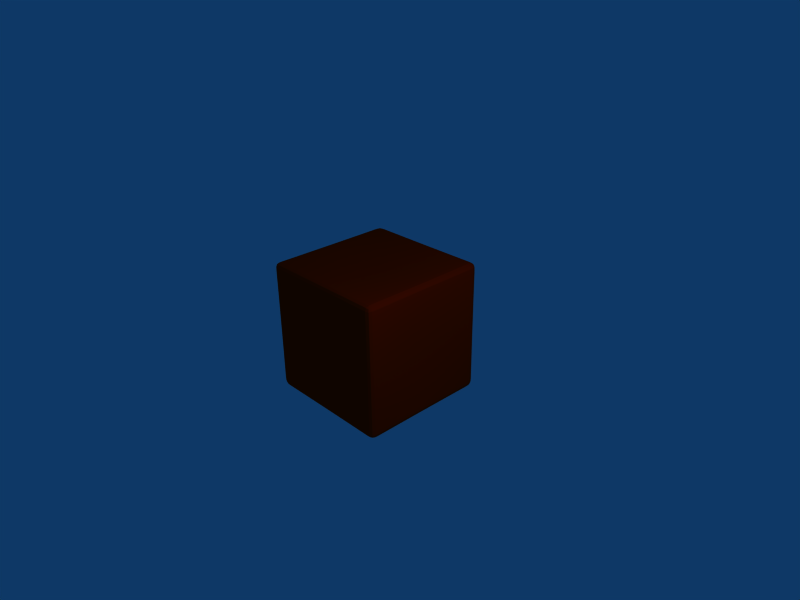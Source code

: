# Source: block.blend  (saved by Blender 2.45.0; exported with 4.5.12 LTS)
import bpy
from mathutils import Matrix  # noqa: F401  (used for matrix-valued properties, if any)

bpy.ops.wm.read_factory_settings(use_empty=True)
scene = bpy.context.scene
scene.name = 'Scene'

# ---- collections
col_collection_1 = bpy.data.collections.new('Collection 1'); scene.collection.children.link(col_collection_1)

# ---- materials (node trees are filled in below, after node groups)
mat_material = bpy.data.materials.new('Material')
mat_material.alpha_threshold = 0.0
mat_material.diffuse_color = (1.0, 0.09059, 0.0, 1.0)
mat_material.roughness = 0.5
mat_material.line_color = (0.0, 0.0, 0.0, 1.0)

# ---- material node trees

# ---- world
world_world = bpy.data.worlds.new('World'); scene.world = world_world
world_world.color = (0.05656, 0.2208, 0.4)
world_world.use_sun_shadow = False
world_world.sun_shadow_jitter_overblur = 0.0
world_world.cycles.sampling_method = 'MANUAL'
world_world.cycles.sample_map_resolution = 256

# ---- cameras
cam_camera = bpy.data.cameras.new('Camera')
cam_camera.passepartout_alpha = 0.2
cam_camera.clip_end = 100.0
cam_camera.lens = 35.0
cam_camera.ortho_scale = 7.314
cam_camera.show_passepartout = False
cam_camera.show_safe_areas = True
cam_camera.dof.focus_distance = 0.0
cam_camera.dof.aperture_fstop = 128.0

# ---- lights
light_spot = bpy.data.lights.new('Spot', 'POINT')
light_spot.transmission_factor = 0.0
light_spot.cutoff_distance = 30.0
light_spot.energy = 100.0
light_spot.shadow_buffer_clip_start = 1.001
light_spot.shadow_soft_size = 1.0
light_spot.shadow_maximum_resolution = 0.006
light_spot.use_absolute_resolution = True
light_spot.cycles.use_multiple_importance_sampling = False

# ---- meshes
me_cube = bpy.data.meshes.new('Cube')
me_cube.from_pydata([(1.0, 1.0, -1.0), (1.0, -1.0, -1.0), (-1.0, -1.0, -1.0), (-1.0, 1.0, -1.0), (1.0, 1.0, 1.0), (1.0, -1.0, 1.0), (-1.0, -1.0, 1.0), (-1.0, 1.0, 1.0), (1.0, -2.98e-08, -1.0), (1.788e-07, 1.0, -1.0), (1.0, 1.0, 0.0), (-5.96e-08, -1.0, -1.0), (1.0, -1.0, 0.0), (-1.0, 2.682e-07, -1.0), (-1.0, -1.0, 0.0), (-1.0, 1.0, 0.0), (1.0, -5.662e-07, 1.0), (2.682e-07, 1.0, 1.0), (-5.066e-07, -1.0, 1.0), (-1.0, 1.788e-07, 1.0), (5.042e-08, 1.053e-07, -0.9), (-1.105e-07, -1.763e-07, 0.9), (0.9, -2.702e-07, 0.0), (-2.58e-07, -0.9, 0.0), (-0.9, 1.992e-07, 0.0), (1.979e-07, 0.9, 0.0)], [], [(8, 1, 11, 20), (0, 8, 20, 9), (20, 11, 2, 13), (9, 20, 13, 3), (17, 7, 19, 21), (4, 17, 21, 16), (21, 19, 6, 18), (16, 21, 18, 5), (10, 4, 16, 22), (0, 10, 22, 8), (22, 16, 5, 12), (8, 22, 12, 1), (12, 5, 18, 23), (1, 12, 23, 11), (23, 18, 6, 14), (11, 23, 14, 2), (14, 6, 19, 24), (2, 14, 24, 13), (24, 19, 7, 15), (13, 24, 15, 3), (10, 0, 9, 25), (4, 10, 25, 17), (25, 9, 3, 15), (17, 25, 15, 7)])
_k = {(0, 8): 0.59608, (1, 8): 0.59608, (0, 9): 0.59608, (3, 9): 0.59608, (0, 10): 0.59608, (4, 10): 0.59608, (1, 11): 0.59608, (2, 11): 0.59608, (1, 12): 0.59608, (5, 12): 0.59608, (2, 13): 0.59608, (3, 13): 0.59608, (2, 14): 0.59608, (6, 14): 0.59608, (3, 15): 0.59608, (7, 15): 0.59608, (4, 16): 0.59608, (5, 16): 0.59608, (4, 17): 0.59608, (7, 17): 0.59608, (5, 18): 0.59608, (6, 18): 0.59608, (6, 19): 0.59608, (7, 19): 0.59608}
me_cube.attributes.new('crease_edge', 'FLOAT', 'EDGE').data.foreach_set('value', [_k.get((min(e.vertices), max(e.vertices)), 0.0) for e in me_cube.edges])
_uv = me_cube.uv_layers.new(name='UVTex')
_uv.uv.foreach_set('vector', [0.0, 0.5, 0.0, 0.0, 0.5, 1.49e-08, 0.5, 0.5, 0.0, 1.0, 0.0, 0.5, 0.5, 0.5, 0.5, 1.0, 0.5, 0.5, 0.5, 1.49e-08, 1.0, 0.0, 1.0, 0.5, 0.5, 1.0, 0.5, 0.5, 1.0, 0.5, 1.0, 1.0, -1.49e-08, 0.5, 0.0, 0.0, 0.5, 1.49e-08, 0.5, 0.5, 0.0, 1.0, -1.49e-08, 0.5, 0.5, 0.5, 0.5, 1.0, 0.5, 0.5, 0.5, 1.49e-08, 1.0, 0.0, 1.0, 0.5, 0.5, 1.0, 0.5, 0.5, 1.0, 0.5, 1.0, 1.0, 0.0, 0.5, 0.0, 0.0, 0.5, 0.0, 0.5, 0.5, 0.0, 1.0, 0.0, 0.5, 0.5, 0.5, 0.5, 1.0, 0.5, 0.5, 0.5, 0.0, 1.0, 0.0, 1.0, 0.5, 0.5, 1.0, 0.5, 0.5, 1.0, 0.5, 1.0, 1.0, 1.49e-08, 0.5, 0.0, 0.0, 0.5, 0.0, 0.5, 0.5, 0.0, 1.0, 1.49e-08, 0.5, 0.5, 0.5, 0.5, 1.0, 0.5, 0.5, 0.5, 0.0, 1.0, 0.0, 1.0, 0.5, 0.5, 1.0, 0.5, 0.5, 1.0, 0.5, 1.0, 1.0, -1.49e-08, 0.5, 0.0, 0.0, 0.5, 0.0, 0.5, 0.5, 0.0, 1.0, -1.49e-08, 0.5, 0.5, 0.5, 0.5, 1.0, 0.5, 0.5, 0.5, 0.0, 1.0, 0.0, 1.0, 0.5, 0.5, 1.0, 0.5, 0.5, 1.0, 0.5, 1.0, 1.0, 0.0, 0.5, 0.0, 0.0, 0.5, 0.0, 0.5, 0.5, 0.0, 1.0, 0.0, 0.5, 0.5, 0.5, 0.5, 1.0, 0.5, 0.5, 0.5, 0.0, 1.0, 0.0, 1.0, 0.5, 0.5, 1.0, 0.5, 0.5, 1.0, 0.5, 1.0, 1.0])
me_cube.materials.append(mat_material)
me_cube.use_remesh_preserve_volume = False
me_cube.use_remesh_preserve_attributes = False
me_cube.use_mirror_vertex_groups = False
me_cube.update()

# ---- objects
ob_cube = bpy.data.objects.new('Cube', me_cube)
ob_lamp = bpy.data.objects.new('Lamp', light_spot)
ob_camera = bpy.data.objects.new('Camera', cam_camera)

# ---- transforms, parenting, visibility, modifiers, constraints
ob_cube.location = (0.0, 0.0, 0.0)
ob_cube.lock_rotations_4d = False
ob_cube.empty_display_type = 'ARROWS'
ob_cube.color = (0.0, 0.0, 0.0, 1.0)
ob_cube.display_type = 'SOLID'
ob_cube.lineart.crease_threshold = 0.0
_m = ob_cube.modifiers.new('Subsurf', 'SUBSURF')
_m.uv_smooth = 'PRESERVE_CORNERS'
_m.levels = 4
_m.render_levels = 4
_m.show_only_control_edges = False
_m = ob_cube.modifiers.new('Decimate', 'DECIMATE')
_m.ratio = 0.2
_m.angle_limit = 0.0
ob_lamp.location = (4.076, -0.6626, 3.761)
ob_lamp.rotation_euler = (0.6503, 0.05522, 1.866)
ob_lamp.lock_rotations_4d = False
ob_lamp.empty_display_type = 'ARROWS'
ob_lamp.color = (0.0, 0.0, 0.0, 0.0)
ob_lamp.lineart.crease_threshold = 0.0
ob_camera.location = (7.481, -6.508, 5.344)
ob_camera.rotation_euler = (1.109, 0.01082, 0.8149)
ob_camera.lock_rotations_4d = False
ob_camera.empty_display_type = 'ARROWS'
ob_camera.color = (0.0, 0.0, 0.0, 0.0)
ob_camera.display_type = 'WIRE'
ob_camera.lineart.crease_threshold = 0.0

# ---- collection membership
col_collection_1.objects.link(ob_cube)
col_collection_1.objects.link(ob_lamp)
col_collection_1.objects.link(ob_camera)

# ---- scene / render settings (as saved in the file)
scene.camera = ob_camera
scene.frame_start = 1; scene.frame_end = 250; scene.frame_set(1)
scene.render.engine = 'BLENDER_EEVEE_NEXT'
scene.render.image_settings.file_format = 'JPEG'
scene.render.image_settings.color_mode = 'RGB'
scene.render.image_settings.compression = 90
scene.render.resolution_x = 800
scene.render.resolution_y = 600
scene.render.pixel_aspect_x = 100.0
scene.render.pixel_aspect_y = 100.0
scene.render.fps = 25
scene.render.dither_intensity = 0.0
scene.render.use_compositing = False
scene.render.use_sequencer = False
scene.render.bake_margin = 2
scene.render.bake_bias = 0.0
scene.render.use_stamp_time = False
scene.render.use_stamp_date = False
scene.render.use_stamp_frame = False
scene.render.use_stamp_camera = False
scene.render.use_stamp_scene = False
scene.render.use_stamp_filename = False
scene.render.use_stamp_render_time = False
scene.render.stamp_font_size = 0
scene.cycles.use_denoising = False
scene.cycles.samples = 10
scene.cycles.sampling_pattern = 'TABULATED_SOBOL'
scene.cycles.light_sampling_threshold = 0.0
scene.cycles.use_adaptive_sampling = False
scene.cycles.use_light_tree = False
scene.cycles.blur_glossy = 0.0
scene.cycles.volume_bounces = 1
scene.cycles.pixel_filter_type = 'GAUSSIAN'
scene.cycles.sample_clamp_indirect = 0.0
scene.view_settings.view_transform = 'Raw'
bpy.context.view_layer.update()
